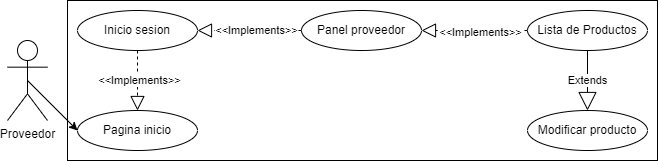

The diagram above was exported from draw.io. Its source (the exported page's mxGraphModel, read from the mxfile embedded in the PNG):
<mxGraphModel dx="1009" dy="586" grid="1" gridSize="10" guides="1" tooltips="1" connect="1" arrows="1" fold="1" page="1" pageScale="1" pageWidth="827" pageHeight="1169" math="0" shadow="0">
  <root>
    <mxCell id="0" />
    <mxCell id="1" parent="0" />
    <mxCell id="-yYqowqcsxam9Chh9alt-1" value="" style="rounded=0;whiteSpace=wrap;html=1;" vertex="1" parent="1">
      <mxGeometry x="80" y="40" width="590" height="160" as="geometry" />
    </mxCell>
    <mxCell id="-yYqowqcsxam9Chh9alt-2" value="Inicio sesion" style="ellipse;whiteSpace=wrap;html=1;" vertex="1" parent="1">
      <mxGeometry x="90" y="50" width="120" height="40" as="geometry" />
    </mxCell>
    <mxCell id="-yYqowqcsxam9Chh9alt-3" value="Pagina inicio" style="ellipse;whiteSpace=wrap;html=1;" vertex="1" parent="1">
      <mxGeometry x="90" y="150" width="120" height="40" as="geometry" />
    </mxCell>
    <mxCell id="-yYqowqcsxam9Chh9alt-4" value="" style="endArrow=block;dashed=1;endFill=0;endSize=12;html=1;rounded=0;entryX=0.5;entryY=0;entryDx=0;entryDy=0;exitX=0.5;exitY=1;exitDx=0;exitDy=0;" edge="1" parent="1" source="-yYqowqcsxam9Chh9alt-2" target="-yYqowqcsxam9Chh9alt-3">
      <mxGeometry width="160" relative="1" as="geometry">
        <mxPoint x="370" y="-20" as="sourcePoint" />
        <mxPoint x="220" y="-19" as="targetPoint" />
        <Array as="points" />
      </mxGeometry>
    </mxCell>
    <mxCell id="-yYqowqcsxam9Chh9alt-5" value="&amp;lt;&amp;lt;Implements&amp;gt;&amp;gt;" style="edgeLabel;html=1;align=center;verticalAlign=middle;resizable=0;points=[];" connectable="0" vertex="1" parent="-yYqowqcsxam9Chh9alt-4">
      <mxGeometry x="0.0545" y="1" relative="1" as="geometry">
        <mxPoint y="-3" as="offset" />
      </mxGeometry>
    </mxCell>
    <mxCell id="-yYqowqcsxam9Chh9alt-6" value="" style="endArrow=classic;html=1;rounded=0;entryX=0;entryY=0.5;entryDx=0;entryDy=0;exitX=0.5;exitY=0.5;exitDx=0;exitDy=0;exitPerimeter=0;" edge="1" parent="1" source="-yYqowqcsxam9Chh9alt-7" target="-yYqowqcsxam9Chh9alt-3">
      <mxGeometry width="50" height="50" relative="1" as="geometry">
        <mxPoint x="90" y="120" as="sourcePoint" />
        <mxPoint x="360" y="170" as="targetPoint" />
      </mxGeometry>
    </mxCell>
    <mxCell id="-yYqowqcsxam9Chh9alt-7" value="Proveedor" style="shape=umlActor;verticalLabelPosition=bottom;verticalAlign=top;html=1;outlineConnect=0;" vertex="1" parent="1">
      <mxGeometry x="20" y="80" width="40" height="80" as="geometry" />
    </mxCell>
    <mxCell id="-yYqowqcsxam9Chh9alt-8" value="Panel proveedor" style="ellipse;whiteSpace=wrap;html=1;" vertex="1" parent="1">
      <mxGeometry x="314" y="50" width="120" height="40" as="geometry" />
    </mxCell>
    <mxCell id="-yYqowqcsxam9Chh9alt-9" value="Lista de Productos" style="ellipse;whiteSpace=wrap;html=1;" vertex="1" parent="1">
      <mxGeometry x="540" y="50" width="120" height="40" as="geometry" />
    </mxCell>
    <mxCell id="-yYqowqcsxam9Chh9alt-10" value="" style="endArrow=block;dashed=1;endFill=0;endSize=12;html=1;rounded=0;entryX=1;entryY=0.5;entryDx=0;entryDy=0;exitX=0;exitY=0.5;exitDx=0;exitDy=0;" edge="1" parent="1" source="-yYqowqcsxam9Chh9alt-9" target="-yYqowqcsxam9Chh9alt-8">
      <mxGeometry width="160" relative="1" as="geometry">
        <mxPoint x="610" y="790" as="sourcePoint" />
        <mxPoint x="580" y="650" as="targetPoint" />
        <Array as="points" />
      </mxGeometry>
    </mxCell>
    <mxCell id="-yYqowqcsxam9Chh9alt-11" value="&amp;lt;&amp;lt;Implements&amp;gt;&amp;gt;" style="edgeLabel;html=1;align=center;verticalAlign=middle;resizable=0;points=[];" connectable="0" vertex="1" parent="-yYqowqcsxam9Chh9alt-10">
      <mxGeometry x="0.0545" y="1" relative="1" as="geometry">
        <mxPoint x="8" as="offset" />
      </mxGeometry>
    </mxCell>
    <mxCell id="-yYqowqcsxam9Chh9alt-12" value="" style="endArrow=block;dashed=1;endFill=0;endSize=12;html=1;rounded=0;entryX=1;entryY=0.5;entryDx=0;entryDy=0;exitX=0;exitY=0.5;exitDx=0;exitDy=0;" edge="1" parent="1" source="-yYqowqcsxam9Chh9alt-8" target="-yYqowqcsxam9Chh9alt-2">
      <mxGeometry width="160" relative="1" as="geometry">
        <mxPoint x="160" y="100" as="sourcePoint" />
        <mxPoint x="160" y="160" as="targetPoint" />
        <Array as="points" />
      </mxGeometry>
    </mxCell>
    <mxCell id="-yYqowqcsxam9Chh9alt-13" value="&amp;lt;&amp;lt;Implements&amp;gt;&amp;gt;" style="edgeLabel;html=1;align=center;verticalAlign=middle;resizable=0;points=[];" connectable="0" vertex="1" parent="-yYqowqcsxam9Chh9alt-12">
      <mxGeometry x="0.0545" y="1" relative="1" as="geometry">
        <mxPoint x="9" y="-2" as="offset" />
      </mxGeometry>
    </mxCell>
    <mxCell id="-yYqowqcsxam9Chh9alt-14" value="Modificar producto" style="ellipse;whiteSpace=wrap;html=1;" vertex="1" parent="1">
      <mxGeometry x="540" y="150" width="120" height="40" as="geometry" />
    </mxCell>
    <mxCell id="-yYqowqcsxam9Chh9alt-15" value="Extends" style="endArrow=block;endSize=16;endFill=0;html=1;rounded=0;exitX=0.5;exitY=1;exitDx=0;exitDy=0;entryX=0.5;entryY=0;entryDx=0;entryDy=0;" edge="1" parent="1" source="-yYqowqcsxam9Chh9alt-9" target="-yYqowqcsxam9Chh9alt-14">
      <mxGeometry width="160" relative="1" as="geometry">
        <mxPoint x="600" y="90" as="sourcePoint" />
        <mxPoint x="600" y="140" as="targetPoint" />
      </mxGeometry>
    </mxCell>
  </root>
</mxGraphModel>